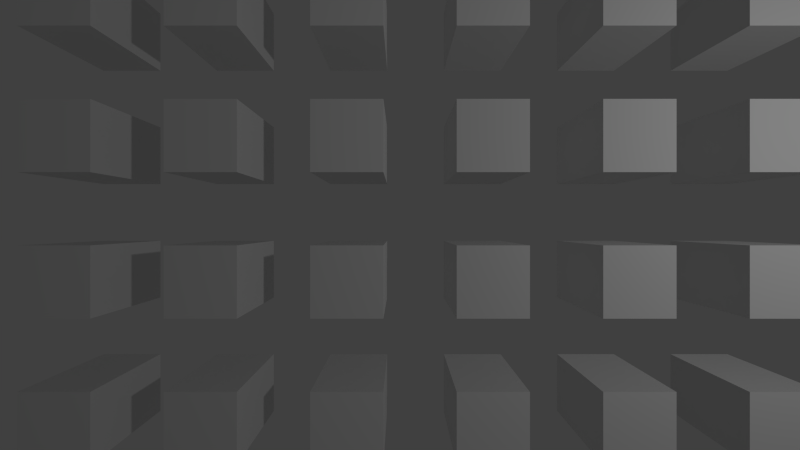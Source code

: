 # Source: test.blend  (saved by Blender 2.69.0; exported with 4.5.12 LTS)
import bpy
from mathutils import Matrix  # noqa: F401  (used for matrix-valued properties, if any)

bpy.ops.wm.read_factory_settings(use_empty=True)
scene = bpy.context.scene
scene.name = 'Scene'

# ---- collections
col_collection_1 = bpy.data.collections.new('Collection 1'); scene.collection.children.link(col_collection_1)

# ---- materials (node trees are filled in below, after node groups)
mat_material = bpy.data.materials.new('Material')
mat_material.alpha_threshold = 0.0
mat_material.use_transparent_shadow = False
mat_material.roughness = 0.5
mat_material.line_color = (0.0, 0.0, 0.0, 1.0)

# ---- material node trees

# ---- world
world_world = bpy.data.worlds.new('World'); scene.world = world_world
world_world.color = (0.05088, 0.05088, 0.05088)
world_world.use_sun_shadow = False
world_world.sun_shadow_jitter_overblur = 0.0
world_world.cycles.sampling_method = 'MANUAL'
world_world.cycles.sample_map_resolution = 256

# ---- cameras
cam_camera = bpy.data.cameras.new('Camera')
cam_camera.clip_end = 100.0
cam_camera.lens = 10.0
cam_camera.sensor_width = 32.0
cam_camera.sensor_height = 18.0
cam_camera.ortho_scale = 7.314
cam_camera.dof.focus_distance = 0.0
cam_camera.dof.aperture_fstop = 128.0

# ---- lights
light_lamp = bpy.data.lights.new('Lamp', 'POINT')
light_lamp.transmission_factor = 0.0
light_lamp.cutoff_distance = 30.0
light_lamp.energy = 100.0
light_lamp.shadow_buffer_clip_start = 1.001
light_lamp.shadow_soft_size = 0.1
light_lamp.shadow_maximum_resolution = 0.006
light_lamp.use_absolute_resolution = True
light_lamp.cycles.use_multiple_importance_sampling = False

# ---- meshes
me_cube = bpy.data.meshes.new('Cube')
me_cube.from_pydata([(1.0, 1.0, -1.0), (1.0, -1.0, -1.0), (-1.0, -1.0, -1.0), (-1.0, 1.0, -1.0), (1.0, 1.0, 1.0), (1.0, -1.0, 1.0), (-1.0, -1.0, 1.0), (-1.0, 1.0, 1.0)], [], [(0, 1, 2, 3), (4, 7, 6, 5), (0, 4, 5, 1), (1, 5, 6, 2), (2, 6, 7, 3), (4, 0, 3, 7)])
me_cube.materials.append(mat_material)
me_cube.use_remesh_preserve_volume = False
me_cube.use_remesh_preserve_attributes = False
me_cube.use_mirror_vertex_groups = False
me_cube.update()

# ---- objects
ob_cube = bpy.data.objects.new('Cube', me_cube)
ob_lamp = bpy.data.objects.new('Lamp', light_lamp)
ob_camera = bpy.data.objects.new('Camera', cam_camera)

# ---- transforms, parenting, visibility, modifiers, constraints
ob_cube.location = (-3.351, -1.97, 2.227)
ob_cube.scale = (0.3545, 0.3545, 0.3545)
ob_cube.lock_rotations_4d = False
ob_cube.empty_display_type = 'ARROWS'
ob_cube.lineart.crease_threshold = 0.0
_m = ob_cube.modifiers.new('Array', 'ARRAY')
_m.count = 6
_m.constant_offset_displace = (0.0, 0.0, 0.0)
_m.relative_offset_displace = (2.0, 0.0, 0.0)
_m = ob_cube.modifiers.new('Array.001', 'ARRAY')
_m.count = 4
_m.constant_offset_displace = (0.0, 0.0, 0.0)
_m.relative_offset_displace = (0.0, 2.0, 0.0)
ob_lamp.location = (4.076, 1.005, 5.904)
ob_lamp.rotation_euler = (0.6503, 0.05522, 1.866)
ob_lamp.lock_rotations_4d = False
ob_lamp.empty_display_type = 'ARROWS'
ob_lamp.color = (0.0, 0.0, 0.0, 0.0)
ob_lamp.lineart.crease_threshold = 0.0
ob_camera.location = (0.0, 0.0, 5.0)
ob_camera.lock_rotations_4d = False
ob_camera.empty_display_type = 'ARROWS'
ob_camera.color = (0.0, 0.0, 0.0, 0.0)
ob_camera.display_type = 'WIRE'
ob_camera.lineart.crease_threshold = 0.0

# ---- collection membership
col_collection_1.objects.link(ob_cube)
col_collection_1.objects.link(ob_lamp)
col_collection_1.objects.link(ob_camera)

# ---- scene / render settings (as saved in the file)
scene.camera = ob_camera
scene.frame_start = 1; scene.frame_end = 250; scene.frame_set(1)
scene.render.engine = 'BLENDER_EEVEE_NEXT'
scene.render.image_settings.compression = 90
scene.render.resolution_percentage = 50
scene.render.dither_intensity = 0.0
scene.cycles.use_denoising = False
scene.cycles.samples = 10
scene.cycles.sampling_pattern = 'TABULATED_SOBOL'
scene.cycles.light_sampling_threshold = 0.0
scene.cycles.use_adaptive_sampling = False
scene.cycles.use_light_tree = False
scene.cycles.blur_glossy = 0.0
scene.cycles.volume_bounces = 1
scene.cycles.pixel_filter_type = 'GAUSSIAN'
scene.cycles.sample_clamp_indirect = 0.0
scene.view_settings.view_transform = 'Standard'
bpy.context.view_layer.update()
